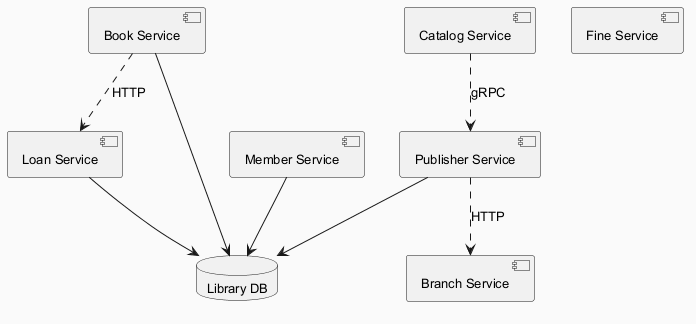

The diagram above was rendered by PlantUML. Its source (embedded in the PNG):
@startuml
skinparam backgroundColor #FAFAFA
skinparam classBackgroundColor #FFF3E0
skinparam classBorderColor #E65100
skinparam defaultFontSize 13
component "Branch Service" as C_BranchService
component "Book Service" as C_BookService
component "Member Service" as C_MemberService
component "Loan Service" as C_LoanService
component "Fine Service" as C_FineService
component "Catalog Service" as C_CatalogService
component "Publisher Service" as C_PublisherService
database "Library DB" as DB_library
C_BookService --> DB_library
C_MemberService --> DB_library
C_LoanService --> DB_library
C_PublisherService --> DB_library
C_CatalogService ..> C_PublisherService : gRPC
C_BookService ..> C_LoanService : HTTP
C_PublisherService ..> C_BranchService : HTTP
@enduml